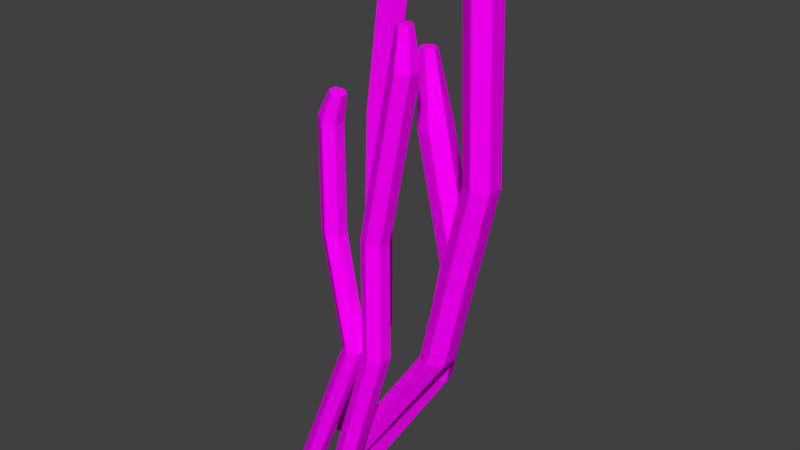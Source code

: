 # Source: cactusSmall.blend  (saved by Blender 2.79.0; exported with 4.5.12 LTS)
import bpy
from mathutils import Matrix  # noqa: F401  (used for matrix-valued properties, if any)

bpy.ops.wm.read_factory_settings(use_empty=True)
scene = bpy.context.scene
scene.name = 'Scene'

# ---- collections
col_collection_1 = bpy.data.collections.new('Collection 1'); scene.collection.children.link(col_collection_1)

# ---- images (referenced by path relative to the original .blend; pixels are not part of the script)
import os
ASSET_DIR = os.environ.get("B2B_ASSET_DIR", "")  # directory of the original .blend (textures are referenced by path, not embedded)
HERE = os.path.dirname(os.path.abspath(__file__))  # packed textures are extracted next to this script under _unpacked/

def load_image(name, relpath, width, height, colorspace="sRGB"):
    """Load a texture the original file referenced (path relative to the .blend, or extracted next to this script)."""
    p = next((c for c in (os.path.join(HERE, relpath), os.path.join(ASSET_DIR, relpath)) if relpath and os.path.exists(c)), "")
    if p:
        img = bpy.data.images.load(p, check_existing=True)
        img.name = name
    else:  # same state as the original file: an image datablock whose file is absent (Cycles renders it pink)
        img = bpy.data.images.new(name, width, height)
        img.source = "FILE"
        img.filepath = "//" + (relpath or name)
    img.colorspace_settings.name = colorspace
    return img
img_cactussmall = load_image('cactusSmall', 'cactusSmall.png', 1024, 1024, 'sRGB')

# ---- materials (node trees are filled in below, after node groups)
mat_cactussmall = bpy.data.materials.new('cactusSmall')
mat_cactussmall.alpha_threshold = 0.0
mat_cactussmall.roughness = 0.5

# ---- material node trees
mat_cactussmall.use_nodes = True; mat_cactussmall.node_tree.nodes.clear()
_N = mat_cactussmall.node_tree.nodes; _L = mat_cactussmall.node_tree.links
n0 = _N.new('ShaderNodeOutputMaterial'); n0.name = 'Material Output'; n0.location = (300, 300)
n1 = _N.new('ShaderNodeBsdfDiffuse'); n1.name = 'Diffuse BSDF'; n1.location = (10, 300)
n2 = _N.new('ShaderNodeTexImage'); n2.name = 'Image Texture'; n2.location = (-180, 300)
n2.width = 140
n2.image = img_cactussmall
_L.new(n1.outputs[0], n0.inputs[0])
_L.new(n2.outputs[0], n1.inputs[0])
n0.is_active_output = True

# ---- world
world_world = bpy.data.worlds.new('World'); scene.world = world_world
world_world.color = (0.05088, 0.05088, 0.05088)
world_world.use_sun_shadow = False
world_world.sun_shadow_jitter_overblur = 0.0
world_world.cycles.sampling_method = 'MANUAL'

# ---- meshes
me_circle = bpy.data.meshes.new('Circle')
me_circle.from_pydata([(1.855e-08, 0.3373, -0.3323), (-0.2921, 0.1687, -0.3323), (-0.2921, -0.1687, -0.3323), (4.804e-08, -0.3373, -0.3323), (0.2921, -0.1687, -0.3323), (0.2921, 0.1687, -0.3323), (2.303, 0.3373, 3.101), (2.011, 0.1687, 3.101), (2.011, -0.1687, 3.101), (2.303, -0.3373, 3.101), (2.596, -0.1687, 3.101), (2.596, 0.1687, 3.101), (3.191, 0.3373, 6.989), (2.899, 0.1687, 6.989), (2.899, -0.1687, 6.989), (3.191, -0.3373, 6.989), (3.483, -0.1687, 6.989), (3.483, 0.1687, 6.989), (3.085, 0.3373, 10.88), (2.793, 0.1687, 10.88), (2.793, -0.1687, 10.88), (3.085, -0.3373, 10.88), (3.377, -0.1687, 10.88), (3.377, 0.1687, 10.88), (3.085, 0.1686, 11.49), (2.939, 0.08432, 11.49), (2.939, -0.08432, 11.49), (3.085, -0.1686, 11.49), (3.231, -0.08432, 11.49), (3.231, 0.08432, 11.49), (0.1528, 0.7746, -0.2968), (-0.08911, 0.5207, -0.2968), (0.009843, 0.1842, -0.2968), (0.3507, 0.1017, -0.2968), (0.5926, 0.3556, -0.2968), (0.4937, 0.6921, -0.2968), (1.533, 1.181, 2.015), (1.291, 0.9267, 2.015), (1.39, 0.5902, 2.015), (1.731, 0.5077, 2.015), (1.973, 0.7616, 2.015), (1.874, 1.098, 2.015), (1.934, 1.298, 4.657), (1.692, 1.044, 4.657), (1.791, 0.7079, 4.657), (2.132, 0.6254, 4.657), (2.373, 0.8793, 4.657), (2.274, 1.216, 4.657), (1.449, 1.156, 7.435), (1.207, 0.9019, 7.435), (1.306, 0.5654, 7.435), (1.647, 0.4829, 7.435), (1.889, 0.7368, 7.435), (1.79, 1.073, 7.435), (1.342, 0.9374, 8.922), (1.224, 0.8133, 8.922), (1.272, 0.6489, 8.922), (1.439, 0.6086, 8.922), (1.557, 0.7326, 8.922), (1.509, 0.8971, 8.922), (-0.5366, 0.9093, -0.3244), (-0.8343, 0.8742, -0.3244), (-0.9527, 0.5989, -0.3244), (-0.7735, 0.3587, -0.3244), (-0.4759, 0.3937, -0.3244), (-0.3574, 0.669, -0.3244), (0.4009, 0.9093, 2.799), (0.1033, 0.8742, 2.799), (-0.01517, 0.5989, 2.799), (0.164, 0.3587, 2.799), (0.4617, 0.3937, 2.799), (0.5801, 0.669, 2.799), (0.4213, 0.9093, 5.133), (0.1237, 0.8742, 5.133), (0.005212, 0.5989, 5.133), (0.1844, 0.3587, 5.133), (0.4821, 0.3937, 5.133), (0.6005, 0.669, 5.133), (0.5028, 0.9093, 7.497), (0.2052, 0.8742, 7.497), (0.08674, 0.5989, 7.497), (0.2659, 0.3586, 7.497), (0.5636, 0.3937, 7.497), (0.682, 0.669, 7.497), (0.8086, 0.9093, 9.801), (0.5109, 0.8742, 9.801), (0.3925, 0.5989, 9.801), (0.5717, 0.3586, 9.801), (0.8693, 0.3937, 9.801), (0.9878, 0.669, 9.801), (0.7488, 0.7704, 10.54), (0.6013, 0.753, 10.54), (0.5426, 0.6166, 10.54), (0.6314, 0.4975, 10.54), (0.7789, 0.5149, 10.54), (0.8377, 0.6513, 10.54), (-0.4579, -0.5471, -0.317), (-0.6704, -0.6697, -0.317), (-0.6704, -0.9151, -0.317), (-0.4579, -1.038, -0.317), (-0.2453, -0.9151, -0.317), (-0.2453, -0.6697, -0.317), (0.8981, -0.547, 3.152), (0.6856, -0.6697, 3.152), (0.6856, -0.9151, 3.152), (0.8981, -1.038, 3.152), (1.111, -0.9151, 3.152), (1.111, -0.6697, 3.152), (0.4402, -0.547, 5.565), (0.2277, -0.6697, 5.565), (0.2277, -0.9151, 5.565), (0.4402, -1.038, 5.565), (0.6528, -0.9151, 5.565), (0.6528, -0.6697, 5.565), (0.4402, -0.547, 7.801), (0.2359, -0.6697, 7.86), (0.2359, -0.9151, 7.86), (0.4402, -1.038, 7.801), (0.6446, -0.9151, 7.743), (0.6446, -0.6697, 7.743), (0.6345, -0.6272, 8.339), (0.4968, -0.7098, 8.379), (0.4968, -0.8751, 8.379), (0.6345, -0.9577, 8.339), (0.7721, -0.8751, 8.3), (0.7721, -0.7098, 8.3), (0.3522, -0.4102, -0.3346), (0.1126, -0.5485, -0.3346), (0.1126, -0.8251, -0.3346), (0.3522, -0.9634, -0.3346), (0.5918, -0.8251, -0.3346), (0.5918, -0.5485, -0.3346), (1.356, -0.4102, 3.082), (1.116, -0.5485, 3.082), (1.116, -0.8251, 3.082), (1.356, -0.9634, 3.082), (1.596, -0.8251, 3.082), (1.596, -0.5485, 3.082), (1.356, -0.4102, 5.6), (1.116, -0.5485, 5.6), (1.116, -0.8251, 5.6), (1.356, -0.9634, 5.6), (1.596, -0.8251, 5.6), (1.596, -0.5485, 5.6), (2.043, -0.4102, 9.016), (1.803, -0.5485, 9.016), (1.803, -0.8251, 9.016), (2.043, -0.9634, 9.016), (2.282, -0.8251, 9.016), (2.282, -0.5485, 9.016), (2.043, -0.5335, 9.809), (1.91, -0.6101, 9.809), (1.91, -0.7634, 9.809), (2.043, -0.8401, 9.809), (2.176, -0.7634, 9.809), (2.176, -0.6101, 9.809), (1.342, 0.9374, 8.922), (1.224, 0.8133, 8.922), (1.272, 0.6489, 8.922), (1.439, 0.6086, 8.922), (1.557, 0.7326, 8.922), (1.509, 0.8971, 8.922)], [], [(5, 4, 10, 11), (3, 2, 8, 9), (1, 0, 6, 7), (0, 5, 11, 6), (4, 3, 9, 10), (2, 1, 7, 8), (9, 8, 14, 15), (7, 6, 12, 13), (6, 11, 17, 12), (10, 9, 15, 16), (8, 7, 13, 14), (11, 10, 16, 17), (14, 13, 19, 20), (17, 16, 22, 23), (15, 14, 20, 21), (13, 12, 18, 19), (12, 17, 23, 18), (16, 15, 21, 22), (19, 18, 24, 25), (18, 23, 29, 24), (22, 21, 27, 28), (20, 19, 25, 26), (23, 22, 28, 29), (21, 20, 26, 27), (25, 24, 27, 26), (28, 27, 24, 29), (35, 34, 40, 41), (33, 32, 38, 39), (31, 30, 36, 37), (30, 35, 41, 36), (34, 33, 39, 40), (32, 31, 37, 38), (39, 38, 44, 45), (37, 36, 42, 43), (36, 41, 47, 42), (40, 39, 45, 46), (38, 37, 43, 44), (41, 40, 46, 47), (44, 43, 49, 50), (47, 46, 52, 53), (45, 44, 50, 51), (43, 42, 48, 49), (42, 47, 53, 48), (46, 45, 51, 52), (49, 48, 54, 55), (48, 53, 59, 54), (52, 51, 57, 58), (50, 49, 55, 56), (53, 52, 58, 59), (51, 50, 56, 57), (65, 64, 70, 71), (63, 62, 68, 69), (61, 60, 66, 67), (60, 65, 71, 66), (64, 63, 69, 70), (62, 61, 67, 68), (69, 68, 74, 75), (67, 66, 72, 73), (66, 71, 77, 72), (70, 69, 75, 76), (68, 67, 73, 74), (71, 70, 76, 77), (74, 73, 79, 80), (77, 76, 82, 83), (75, 74, 80, 81), (73, 72, 78, 79), (72, 77, 83, 78), (76, 75, 81, 82), (79, 78, 84, 85), (78, 83, 89, 84), (82, 81, 87, 88), (80, 79, 85, 86), (83, 82, 88, 89), (81, 80, 86, 87), (89, 88, 94, 95), (87, 86, 92, 93), (85, 84, 90, 91), (84, 89, 95, 90), (88, 87, 93, 94), (86, 85, 91, 92), (92, 91, 93), (91, 90, 94, 93), (95, 94, 90), (101, 100, 106, 107), (99, 98, 104, 105), (97, 96, 102, 103), (96, 101, 107, 102), (100, 99, 105, 106), (98, 97, 103, 104), (103, 102, 108, 109), (102, 107, 113, 108), (106, 105, 111, 112), (104, 103, 109, 110), (107, 106, 112, 113), (105, 104, 110, 111), (113, 112, 118, 119), (111, 110, 116, 117), (109, 108, 114, 115), (108, 113, 119, 114), (112, 111, 117, 118), (110, 109, 115, 116), (114, 119, 125, 120), (118, 117, 123, 124), (116, 115, 121, 122), (119, 118, 124, 125), (117, 116, 122, 123), (115, 114, 120, 121), (121, 120, 123, 122), (124, 123, 120, 125), (131, 130, 136, 137), (129, 128, 134, 135), (127, 126, 132, 133), (126, 131, 137, 132), (130, 129, 135, 136), (128, 127, 133, 134), (133, 132, 138, 139), (132, 137, 143, 138), (136, 135, 141, 142), (134, 133, 139, 140), (137, 136, 142, 143), (135, 134, 140, 141), (143, 142, 148, 149), (141, 140, 146, 147), (139, 138, 144, 145), (138, 143, 149, 144), (142, 141, 147, 148), (140, 139, 145, 146), (144, 149, 155, 150), (148, 147, 153, 154), (146, 145, 151, 152), (149, 148, 154, 155), (147, 146, 152, 153), (145, 144, 150, 151), (151, 150, 153, 152), (154, 153, 150, 155), (157, 156, 159, 158), (160, 159, 156, 161)])
_uv = me_circle.uv_layers.new(name='UVMap')
_uv.uv.foreach_set('vector', [0.2113, 0.02609, 0.7301, 0.02609, 0.7301, 0.9817, 0.2113, 0.9817, 0.2113, 0.02609, 0.7301, 0.02609, 0.7301, 0.9817, 0.2113, 0.9817, 0.2113, 0.02609, 0.7301, 0.02609, 0.7301, 0.9817, 0.2113, 0.9817, 0.2113, 0.02609, 0.7301, 0.02609, 0.7301, 0.9817, 0.2113, 0.9817, 0.2113, 0.02609, 0.7301, 0.02609, 0.7301, 0.9817, 0.2113, 0.9817, 0.2113, 0.02609, 0.7301, 0.02609, 0.7301, 0.9817, 0.2113, 0.9817, 0.2113, 0.02609, 0.7301, 0.02609, 0.7301, 0.9817, 0.2113, 0.9817, 0.2113, 0.02609, 0.7301, 0.02609, 0.7301, 0.9817, 0.2113, 0.9817, 0.2113, 0.02609, 0.7301, 0.02609, 0.7301, 0.9817, 0.2113, 0.9817, 0.2113, 0.02609, 0.7301, 0.02609, 0.7301, 0.9817, 0.2113, 0.9817, 0.2113, 0.02609, 0.7301, 0.02609, 0.7301, 0.9817, 0.2113, 0.9817, 0.2113, 0.02609, 0.7301, 0.02609, 0.7301, 0.9817, 0.2113, 0.9817, 0.433, 0.01562, 0.9802, 0.01562, 0.9802, 0.9663, 0.433, 0.9663, 0.433, 0.01562, 0.9802, 0.01562, 0.9802, 0.9663, 0.433, 0.9663, 0.433, 0.01562, 0.9802, 0.01562, 0.9802, 0.9663, 0.433, 0.9663, 0.433, 0.01562, 0.9802, 0.01562, 0.9802, 0.9663, 0.433, 0.9663, 0.433, 0.01562, 0.9802, 0.01562, 0.9802, 0.9663, 0.433, 0.9663, 0.433, 0.01562, 0.9802, 0.01562, 0.9802, 0.9663, 0.433, 0.9663, 0.2113, 0.02609, 0.7301, 0.02609, 0.7301, 0.9817, 0.2113, 0.9817, 0.2113, 0.02609, 0.7301, 0.02609, 0.7301, 0.9817, 0.2113, 0.9817, 0.2113, 0.02609, 0.7301, 0.02609, 0.7301, 0.9817, 0.2113, 0.9817, 0.2113, 0.02609, 0.7301, 0.02609, 0.7301, 0.9817, 0.2113, 0.9817, 0.2113, 0.02609, 0.7301, 0.02609, 0.7301, 0.9817, 0.2113, 0.9817, 0.2113, 0.02609, 0.7301, 0.02609, 0.7301, 0.9817, 0.2113, 0.9817, 0.2113, 0.02609, 0.7301, 0.02609, 0.7301, 0.9817, 0.2113, 0.9817, 0.2113, 0.02609, 0.7301, 0.02609, 0.7301, 0.9817, 0.2113, 0.9817, 0.4612, 0.01355, 0.9624, 0.01355, 0.9624, 0.9829, 0.4612, 0.9829, 0.4651, 0.008884, 0.9678, 0.008884, 0.9678, 0.9931, 0.4651, 0.9931, 0.4612, 0.01355, 0.9624, 0.01355, 0.9624, 0.9829, 0.4612, 0.9829, 0.01131, 0.01222, 0.4519, 0.01222, 0.4519, 0.9845, 0.01131, 0.9845, 0.451, 0.005454, 0.9831, 0.005454, 0.9831, 0.9837, 0.451, 0.9837, 0.4566, 0.01362, 0.954, 0.01362, 0.954, 0.9823, 0.4566, 0.9823, 0.4658, 0.01898, 0.9706, 0.01898, 0.9706, 0.9774, 0.4658, 0.9774, 0.4501, 0.02544, 0.007283, 0.02544, 0.007283, 0.9872, 0.4501, 0.9872, 0.002493, 0.02657, 0.421, 0.02657, 0.421, 0.9858, 0.002493, 0.9858, 0.4501, 0.02544, 0.007283, 0.02544, 0.007283, 0.9872, 0.4501, 0.9872, 0.4658, 0.01898, 0.9706, 0.01898, 0.9706, 0.9774, 0.4658, 0.9774, 0.4524, 0.02725, 0.9974, 0.02725, 0.9974, 0.9889, 0.4524, 0.9889, 0.4493, 0.02186, 0.9863, 0.02186, 0.9863, 0.988, 0.4493, 0.988, 0.02011, 0.01491, 0.4437, 0.01491, 0.4437, 0.9854, 0.02012, 0.9854, 0.4493, 0.02186, 0.9863, 0.02186, 0.9863, 0.988, 0.4493, 0.988, 0.4493, 0.02186, 0.9863, 0.02186, 0.9863, 0.988, 0.4493, 0.988, 0.441, 0.009678, 0.9935, 0.009678, 0.9935, 0.9853, 0.441, 0.9853, 0.4493, 0.02186, 0.9863, 0.02186, 0.9863, 0.988, 0.4493, 0.988, 0.01418, 0.005145, 0.4317, 0.005145, 0.4317, 0.9943, 0.01418, 0.9943, -0.009612, 0.01549, 0.4574, 0.01549, 0.4574, 0.9871, -0.009612, 0.9871, 0.4697, 0.01681, 0.9559, 0.01681, 0.9559, 0.9868, 0.4697, 0.9868, 0.008579, 0.01445, 0.4603, 0.01445, 0.4603, 0.9924, 0.008579, 0.9924, 0.4637, 0.01337, 0.9551, 0.01337, 0.9551, 0.9904, 0.4637, 0.9904, 0.212, 0.01298, 0.6859, 0.01462, 0.6859, 0.982, 0.212, 0.9812, 0.01193, 0.0203, 0.4474, 0.0203, 0.4474, 0.9824, 0.01193, 0.9824, 0.01193, 0.0203, 0.4474, 0.0203, 0.4474, 0.9824, 0.01193, 0.9824, 0.01193, 0.0203, 0.4474, 0.0203, 0.4474, 0.9824, 0.01193, 0.9824, 0.01193, 0.0203, 0.4474, 0.0203, 0.4474, 0.9824, 0.01193, 0.9824, 0.01193, 0.0203, 0.4474, 0.0203, 0.4474, 0.9824, 0.01193, 0.9824, 0.01193, 0.0203, 0.4474, 0.0203, 0.4474, 0.9824, 0.01193, 0.9824, 0.4277, -0.003906, 0.9903, -0.003906, 0.9903, 0.9961, 0.4277, 0.9961, 0.4277, -0.003906, 0.9903, -0.003906, 0.9903, 0.9961, 0.4277, 0.9961, 0.4277, -0.003906, 0.9903, -0.003906, 0.9903, 0.9961, 0.4277, 0.9961, 0.4277, -0.003906, 0.9903, -0.003906, 0.9903, 0.9961, 0.4277, 0.9961, 0.4277, -0.003906, 0.9903, -0.003906, 0.9903, 0.9961, 0.4277, 0.9961, 0.4277, -0.003906, 0.9903, -0.003906, 0.9903, 0.9961, 0.4277, 0.9961, 0.1923, 0.003341, 0.7124, 0.003341, 0.7124, 1.003, 0.1923, 1.003, 0.1923, 0.003341, 0.7124, 0.003341, 0.7124, 1.003, 0.1923, 1.003, 0.1923, 0.003341, 0.7124, 0.003341, 0.7124, 1.003, 0.1923, 1.003, 0.1923, 0.003341, 0.7124, 0.003341, 0.7124, 1.003, 0.1923, 1.003, 0.1923, 0.003341, 0.7124, 0.003341, 0.7124, 1.003, 0.1923, 1.003, 0.1923, 0.003341, 0.7124, 0.003341, 0.7124, 1.003, 0.1923, 1.003, 0.01193, 0.0203, 0.4474, 0.0203, 0.4474, 0.9824, 0.01193, 0.9824, 0.01193, 0.0203, 0.4474, 0.0203, 0.4474, 0.9824, 0.01193, 0.9824, 0.01193, 0.0203, 0.4474, 0.0203, 0.4474, 0.9824, 0.01193, 0.9824, 0.01193, 0.0203, 0.4474, 0.0203, 0.4474, 0.9824, 0.01193, 0.9824, 0.01193, 0.0203, 0.4474, 0.0203, 0.4474, 0.9824, 0.01193, 0.9824, 0.01193, 0.0203, 0.4474, 0.0203, 0.4474, 0.9824, 0.01193, 0.9824, 0.4574, 0.01817, 0.9449, 0.01817, 0.9449, 0.974, 0.4574, 0.974, 0.4574, 0.01817, 0.9449, 0.01817, 0.9449, 0.974, 0.4574, 0.974, 0.4574, 0.01817, 0.9449, 0.01817, 0.9449, 0.974, 0.4574, 0.974, 0.4574, 0.01817, 0.9449, 0.01817, 0.9449, 0.974, 0.4574, 0.974, 0.4574, 0.01817, 0.9449, 0.01817, 0.9449, 0.974, 0.4574, 0.974, 0.4574, 0.01817, 0.9449, 0.01817, 0.9449, 0.974, 0.4574, 0.974, 0.428, 0.001007, 0.9696, 0.001007, 0.9696, 1.001, 0.428, 0.001007, 0.9696, 0.001007, 0.9696, 1.001, 0.428, 1.001, 0.428, 0.001007, 0.9696, 0.001007, 0.9696, 1.001, 0.4709, 0.008304, 0.9795, 0.008304, 0.9795, 0.9922, 0.4709, 0.9922, 0.4709, 0.008304, 0.9795, 0.008304, 0.9795, 0.9922, 0.4709, 0.9922, 0.4709, 0.008304, 0.9795, 0.008304, 0.9795, 0.9922, 0.4709, 0.9922, 0.4709, 0.008304, 0.9795, 0.008304, 0.9795, 0.9922, 0.4709, 0.9922, 0.4709, 0.008304, 0.9795, 0.008304, 0.9795, 0.9922, 0.4709, 0.9922, 0.4709, 0.008304, 0.9795, 0.008304, 0.9795, 0.9922, 0.4709, 0.9922, 0.4709, 0.008304, 0.9795, 0.008304, 0.9795, 0.9922, 0.4709, 0.9922, 0.4709, 0.008304, 0.9795, 0.008304, 0.9795, 0.9922, 0.4709, 0.9922, 0.4709, 0.008304, 0.9795, 0.008304, 0.9795, 0.9922, 0.4709, 0.9922, 0.4709, 0.008304, 0.9795, 0.008304, 0.9795, 0.9922, 0.4709, 0.9922, 0.4709, 0.008304, 0.9795, 0.008304, 0.9795, 0.9922, 0.4709, 0.9922, 0.4709, 0.008304, 0.9795, 0.008304, 0.9795, 0.9922, 0.4709, 0.9922, 0.4709, 0.008304, 0.9795, 0.008304, 0.9795, 0.9922, 0.4709, 0.9922, 0.4709, 0.008304, 0.9795, 0.008304, 0.9795, 0.9922, 0.4709, 0.9922, 0.4709, 0.008304, 0.9795, 0.008304, 0.9795, 0.9922, 0.4709, 0.9922, 0.4709, 0.008304, 0.9795, 0.008304, 0.9795, 0.9922, 0.4709, 0.9922, 0.4709, 0.008304, 0.9795, 0.008304, 0.9795, 0.9922, 0.4709, 0.9922, 0.4709, 0.008304, 0.9795, 0.008304, 0.9795, 0.9922, 0.4709, 0.9922, 0.4709, 0.008304, 0.9795, 0.008304, 0.9795, 0.9922, 0.4709, 0.9922, 0.4709, 0.008304, 0.9795, 0.008304, 0.9795, 0.9922, 0.4709, 0.9922, 0.4709, 0.008304, 0.9795, 0.008304, 0.9795, 0.9922, 0.4709, 0.9922, 0.4709, 0.008304, 0.9795, 0.008304, 0.9795, 0.9922, 0.4709, 0.9922, 0.4709, 0.008304, 0.9795, 0.008304, 0.9795, 0.9922, 0.4709, 0.9922, 0.4709, 0.008304, 0.9795, 0.008304, 0.9795, 0.9922, 0.4709, 0.9922, 0.01701, 0.0214, 0.4652, 0.0214, 0.4652, 0.9806, 0.01701, 0.9806, 0.01701, 0.0214, 0.4652, 0.0214, 0.4652, 0.9806, 0.01701, 0.9806, 0.2206, 0.02794, 0.7365, 0.02794, 0.7365, 0.9643, 0.2206, 0.9643, 0.2206, 0.02794, 0.7365, 0.02794, 0.7365, 0.9643, 0.2206, 0.9643, 0.2206, 0.02794, 0.7365, 0.02794, 0.7365, 0.9643, 0.2206, 0.9643, 0.2206, 0.02794, 0.7365, 0.02794, 0.7365, 0.9643, 0.2206, 0.9643, 0.2206, 0.02794, 0.7365, 0.02794, 0.7365, 0.9643, 0.2206, 0.9643, 0.2206, 0.02794, 0.7365, 0.02794, 0.7365, 0.9643, 0.2206, 0.9643, 0.2206, 0.02794, 0.7365, 0.02794, 0.7365, 0.9643, 0.2206, 0.9643, 0.2206, 0.02794, 0.7365, 0.02794, 0.7365, 0.9643, 0.2206, 0.9643, 0.2206, 0.02794, 0.7365, 0.02794, 0.7365, 0.9643, 0.2206, 0.9643, 0.2206, 0.02794, 0.7365, 0.02794, 0.7365, 0.9643, 0.2206, 0.9643, 0.2206, 0.02794, 0.7365, 0.02794, 0.7365, 0.9643, 0.2206, 0.9643, 0.2206, 0.02794, 0.7365, 0.02794, 0.7365, 0.9643, 0.2206, 0.9643, 0.2206, 0.02794, 0.7365, 0.02794, 0.7365, 0.9643, 0.2206, 0.9643, 0.2206, 0.02794, 0.7365, 0.02794, 0.7365, 0.9643, 0.2206, 0.9643, 0.2206, 0.02794, 0.7365, 0.02794, 0.7365, 0.9643, 0.2206, 0.9643, 0.2206, 0.02794, 0.7365, 0.02794, 0.7365, 0.9643, 0.2206, 0.9643, 0.2206, 0.02794, 0.7365, 0.02794, 0.7365, 0.9643, 0.2206, 0.9643, 0.2206, 0.02794, 0.7365, 0.02794, 0.7365, 0.9643, 0.2206, 0.9643, 0.2206, 0.02794, 0.7365, 0.02794, 0.7365, 0.9643, 0.2206, 0.9643, 0.2206, 0.02794, 0.7365, 0.02794, 0.7365, 0.9643, 0.2206, 0.9643, 0.2206, 0.02794, 0.7365, 0.02794, 0.7365, 0.9643, 0.2206, 0.9643, 0.2206, 0.02794, 0.7365, 0.02794, 0.7365, 0.9643, 0.2206, 0.9643, 0.2206, 0.02794, 0.7365, 0.02794, 0.7365, 0.9643, 0.2206, 0.9643, 0.2206, 0.02794, 0.7365, 0.02794, 0.7365, 0.9643, 0.2206, 0.9643, 0.01231, 0.01133, 0.4412, 0.01133, 0.4412, 0.9839, 0.01231, 0.9839, 0.01231, 0.01133, 0.4412, 0.01133, 0.4412, 0.9839, 0.01231, 0.9839, 0.05161, 0.2335, 0.4876, -0.01104, 0.4752, 0.9887, 0.04539, 0.7334, 0.9112, 0.7441, 0.4752, 0.9887, 0.4876, -0.01104, 0.9174, 0.2443])
me_circle.materials.append(mat_cactussmall)
me_circle.use_remesh_preserve_volume = False
me_circle.use_remesh_preserve_attributes = False
me_circle.use_mirror_vertex_groups = False
me_circle.use_paint_bone_selection = False
me_circle.use_paint_mask = True
me_circle.update()

# ---- objects
ob_circle = bpy.data.objects.new('Circle', me_circle)

# ---- transforms, parenting, visibility, modifiers, constraints
ob_circle.location = (0.0, 0.0, 0.0)
ob_circle.lineart.crease_threshold = 0.0

# ---- collection membership
col_collection_1.objects.link(ob_circle)

# ---- scene / render settings (as saved in the file)
scene.frame_start = 1; scene.frame_end = 250; scene.frame_set(1)
scene.render.engine = 'CYCLES'
scene.render.resolution_percentage = 50
scene.render.dither_intensity = 0.0
scene.cycles.use_denoising = False
scene.cycles.samples = 128
scene.cycles.sampling_pattern = 'TABULATED_SOBOL'
scene.cycles.use_adaptive_sampling = False
scene.cycles.use_light_tree = False
scene.cycles.blur_glossy = 0.0
scene.cycles.sample_clamp_indirect = 0.0
scene.view_settings.view_transform = 'Standard'
bpy.context.view_layer.update()

# ---- added for rendering (the .blend has no active camera and no usable light): camera, sun
cam_auto = bpy.data.cameras.new('AutoCamera')
cam_auto.lens = 50.0
cam_auto.sensor_width = 36.0
cam_auto.clip_end = 1000.0
ob_auto_camera = bpy.data.objects.new('AutoCamera', cam_auto)
scene.collection.objects.link(ob_auto_camera)
ob_auto_camera.location = (13.1482, -14.1294, 15.0841)
ob_auto_camera.rotation_euler = (1.09748, -7.21219e-08, 0.694738)
scene.camera = ob_auto_camera
light_auto_sun = bpy.data.lights.new('AutoSun', 'SUN')
light_auto_sun.energy = 3.0
light_auto_sun.angle = 0.0523599
ob_auto_sun = bpy.data.objects.new('AutoSun', light_auto_sun)
scene.collection.objects.link(ob_auto_sun)
ob_auto_sun.rotation_euler = (0.872665, 0.174533, 0.523599)
bpy.context.view_layer.update()
